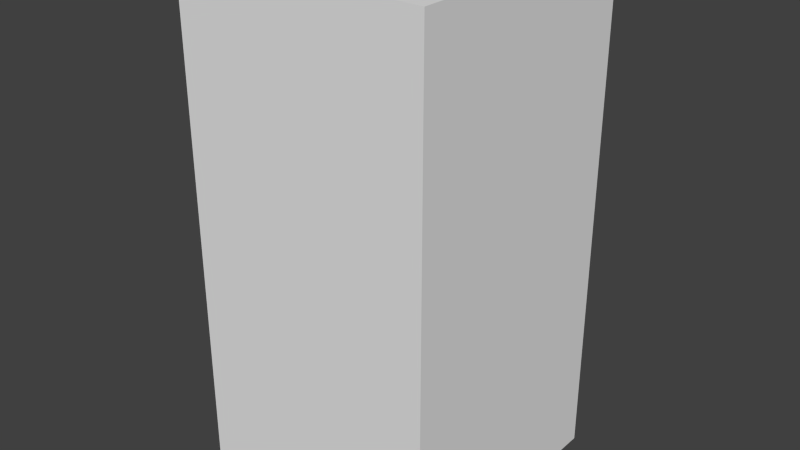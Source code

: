 # Source: brownFireEight.blend  (saved by Blender 2.68.0; exported with 4.5.12 LTS)
import bpy
from mathutils import Matrix  # noqa: F401  (used for matrix-valued properties, if any)

bpy.ops.wm.read_factory_settings(use_empty=True)
scene = bpy.context.scene
scene.name = 'Scene'

# ---- collections
col_collection_1 = bpy.data.collections.new('Collection 1'); scene.collection.children.link(col_collection_1)

# ---- world
world_world = bpy.data.worlds.new('World'); scene.world = world_world
world_world.color = (0.05088, 0.05088, 0.05088)
world_world.use_sun_shadow = False
world_world.sun_shadow_jitter_overblur = 0.0
world_world.cycles.sampling_method = 'MANUAL'
world_world.cycles.sample_map_resolution = 256

# ---- meshes
me_brownfireeight = bpy.data.meshes.new('brownFireEight')
me_brownfireeight.from_pydata([(-0.5, -0.5, -1.0), (-0.5, 0.5, -1.0), (0.5, 0.5, -1.0), (0.5, -0.5, -1.0), (-0.5, -0.5, 1.0), (-0.5, 0.5, 1.0), (0.5, 0.5, 1.0), (0.5, -0.5, 1.0)], [], [(4, 5, 1, 0), (5, 6, 2, 1), (6, 7, 3, 2), (7, 4, 0, 3), (0, 1, 2, 3), (7, 6, 5, 4)])
me_brownfireeight.use_remesh_preserve_volume = False
me_brownfireeight.use_remesh_preserve_attributes = False
me_brownfireeight.use_mirror_vertex_groups = False
me_brownfireeight.update()

# ---- objects
ob_brownfireeight = bpy.data.objects.new('brownFireEight', me_brownfireeight)

# ---- transforms, parenting, visibility, modifiers, constraints
ob_brownfireeight.location = (0.0, 0.0, 0.0)
ob_brownfireeight.lineart.crease_threshold = 0.0

# ---- collection membership
col_collection_1.objects.link(ob_brownfireeight)

# ---- scene / render settings (as saved in the file)
scene.frame_start = 1; scene.frame_end = 250; scene.frame_set(1)
scene.render.engine = 'BLENDER_EEVEE_NEXT'
scene.render.image_settings.color_mode = 'RGB'
scene.render.image_settings.compression = 90
scene.render.resolution_percentage = 50
scene.render.dither_intensity = 0.0
scene.cycles.use_denoising = False
scene.cycles.samples = 10
scene.cycles.sampling_pattern = 'TABULATED_SOBOL'
scene.cycles.light_sampling_threshold = 0.0
scene.cycles.use_adaptive_sampling = False
scene.cycles.use_light_tree = False
scene.cycles.blur_glossy = 0.0
scene.cycles.volume_bounces = 1
scene.cycles.pixel_filter_type = 'GAUSSIAN'
scene.cycles.sample_clamp_indirect = 0.0
scene.view_settings.view_transform = 'Standard'
bpy.context.view_layer.update()

# ---- added for rendering (the .blend has no active camera and no usable light): camera, sun
cam_auto = bpy.data.cameras.new('AutoCamera')
cam_auto.lens = 50.0
cam_auto.sensor_width = 36.0
cam_auto.clip_end = 1000.0
ob_auto_camera = bpy.data.objects.new('AutoCamera', cam_auto)
scene.collection.objects.link(ob_auto_camera)
ob_auto_camera.location = (2.26633, -2.71959, 1.81306)
ob_auto_camera.rotation_euler = (1.09748, -7.21219e-08, 0.694738)
scene.camera = ob_auto_camera
light_auto_sun = bpy.data.lights.new('AutoSun', 'SUN')
light_auto_sun.energy = 3.0
light_auto_sun.angle = 0.0523599
ob_auto_sun = bpy.data.objects.new('AutoSun', light_auto_sun)
scene.collection.objects.link(ob_auto_sun)
ob_auto_sun.rotation_euler = (0.872665, 0.174533, 0.523599)
bpy.context.view_layer.update()
